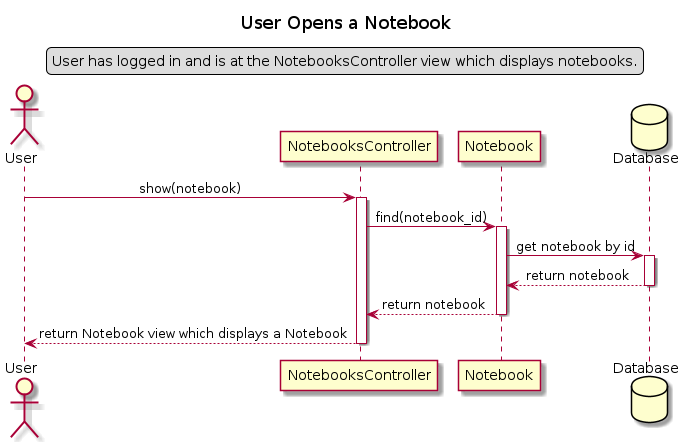

The diagram above was rendered by PlantUML. Its source (embedded in the PNG):
@startuml User Opens a Notebook
title User Opens a Notebook
skinparam sequenceMessageAlign center
legend top
User has logged in and is at the NotebooksController view which displays notebooks.
endlegend

actor User as user
participant NotebooksController as nc
participant Notebook as n
database Database as db

user -> nc : show(notebook)
activate nc
nc -> n : find(notebook_id)
activate n
n -> db : get notebook by id
activate db
db --> n : return notebook
deactivate db
n --> nc : return notebook
deactivate n
nc --> user : return Notebook view which displays a Notebook
deactivate nc
@enduml